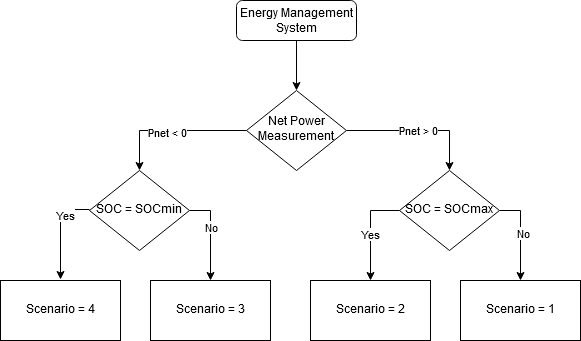

The diagram above was exported from draw.io. Its source (the exported page's mxGraphModel, read from the mxfile embedded in the PNG):
<mxGraphModel dx="1422" dy="872" grid="1" gridSize="10" guides="1" tooltips="1" connect="1" arrows="1" fold="1" page="1" pageScale="1" pageWidth="827" pageHeight="1169" math="0" shadow="0">
  <root>
    <mxCell id="WIyWlLk6GJQsqaUBKTNV-0" />
    <mxCell id="WIyWlLk6GJQsqaUBKTNV-1" parent="WIyWlLk6GJQsqaUBKTNV-0" />
    <mxCell id="Ar4E18WvQ8YPJPoNQmbM-6" value="" style="edgeStyle=orthogonalEdgeStyle;rounded=0;orthogonalLoop=1;jettySize=auto;html=1;" edge="1" parent="WIyWlLk6GJQsqaUBKTNV-1" source="WIyWlLk6GJQsqaUBKTNV-3" target="WIyWlLk6GJQsqaUBKTNV-6">
      <mxGeometry relative="1" as="geometry" />
    </mxCell>
    <mxCell id="WIyWlLk6GJQsqaUBKTNV-3" value="Energy Management System" style="rounded=1;whiteSpace=wrap;html=1;fontSize=12;glass=0;strokeWidth=1;shadow=0;" parent="WIyWlLk6GJQsqaUBKTNV-1" vertex="1">
      <mxGeometry x="356" y="60" width="120" height="40" as="geometry" />
    </mxCell>
    <mxCell id="Ar4E18WvQ8YPJPoNQmbM-3" value="" style="edgeStyle=orthogonalEdgeStyle;rounded=0;orthogonalLoop=1;jettySize=auto;html=1;entryX=0.5;entryY=0;entryDx=0;entryDy=0;" edge="1" parent="WIyWlLk6GJQsqaUBKTNV-1" source="WIyWlLk6GJQsqaUBKTNV-6" target="Ar4E18WvQ8YPJPoNQmbM-2">
      <mxGeometry relative="1" as="geometry" />
    </mxCell>
    <mxCell id="Ar4E18WvQ8YPJPoNQmbM-7" value="&lt;div&gt;Pnet &amp;lt; 0&lt;/div&gt;" style="edgeLabel;html=1;align=center;verticalAlign=middle;resizable=0;points=[];" vertex="1" connectable="0" parent="Ar4E18WvQ8YPJPoNQmbM-3">
      <mxGeometry x="0.0824" y="1" relative="1" as="geometry">
        <mxPoint as="offset" />
      </mxGeometry>
    </mxCell>
    <mxCell id="Ar4E18WvQ8YPJPoNQmbM-5" value="Pnet &amp;gt; 0" style="edgeStyle=orthogonalEdgeStyle;rounded=0;orthogonalLoop=1;jettySize=auto;html=1;entryX=0.5;entryY=0;entryDx=0;entryDy=0;" edge="1" parent="WIyWlLk6GJQsqaUBKTNV-1" source="WIyWlLk6GJQsqaUBKTNV-6" target="Ar4E18WvQ8YPJPoNQmbM-4">
      <mxGeometry relative="1" as="geometry" />
    </mxCell>
    <mxCell id="WIyWlLk6GJQsqaUBKTNV-6" value="Net Power Measurement" style="rhombus;whiteSpace=wrap;html=1;shadow=0;fontFamily=Helvetica;fontSize=12;align=center;strokeWidth=1;spacing=6;spacingTop=-4;" parent="WIyWlLk6GJQsqaUBKTNV-1" vertex="1">
      <mxGeometry x="366" y="150" width="100" height="80" as="geometry" />
    </mxCell>
    <mxCell id="Ar4E18WvQ8YPJPoNQmbM-9" value="" style="edgeStyle=orthogonalEdgeStyle;rounded=0;orthogonalLoop=1;jettySize=auto;html=1;exitX=0;exitY=0.5;exitDx=0;exitDy=0;" edge="1" parent="WIyWlLk6GJQsqaUBKTNV-1">
      <mxGeometry relative="1" as="geometry">
        <mxPoint x="209" y="269" as="sourcePoint" />
        <mxPoint x="180" y="339" as="targetPoint" />
      </mxGeometry>
    </mxCell>
    <mxCell id="Ar4E18WvQ8YPJPoNQmbM-17" value="&lt;div&gt;Yes&lt;/div&gt;" style="edgeLabel;html=1;align=center;verticalAlign=middle;resizable=0;points=[];" vertex="1" connectable="0" parent="Ar4E18WvQ8YPJPoNQmbM-9">
      <mxGeometry x="-0.3131" y="4" relative="1" as="geometry">
        <mxPoint as="offset" />
      </mxGeometry>
    </mxCell>
    <mxCell id="Ar4E18WvQ8YPJPoNQmbM-11" value="" style="edgeStyle=orthogonalEdgeStyle;rounded=0;orthogonalLoop=1;jettySize=auto;html=1;exitX=1;exitY=0.5;exitDx=0;exitDy=0;" edge="1" parent="WIyWlLk6GJQsqaUBKTNV-1" source="Ar4E18WvQ8YPJPoNQmbM-2" target="Ar4E18WvQ8YPJPoNQmbM-10">
      <mxGeometry relative="1" as="geometry" />
    </mxCell>
    <mxCell id="Ar4E18WvQ8YPJPoNQmbM-18" value="No" style="edgeLabel;html=1;align=center;verticalAlign=middle;resizable=0;points=[];" vertex="1" connectable="0" parent="Ar4E18WvQ8YPJPoNQmbM-11">
      <mxGeometry x="-0.1868" relative="1" as="geometry">
        <mxPoint as="offset" />
      </mxGeometry>
    </mxCell>
    <mxCell id="Ar4E18WvQ8YPJPoNQmbM-2" value="SOC = SOCmin" style="rhombus;whiteSpace=wrap;html=1;shadow=0;fontFamily=Helvetica;fontSize=12;align=center;strokeWidth=1;spacing=6;spacingTop=-4;" vertex="1" parent="WIyWlLk6GJQsqaUBKTNV-1">
      <mxGeometry x="209" y="230" width="100" height="80" as="geometry" />
    </mxCell>
    <mxCell id="Ar4E18WvQ8YPJPoNQmbM-13" value="" style="edgeStyle=orthogonalEdgeStyle;rounded=0;orthogonalLoop=1;jettySize=auto;html=1;exitX=0;exitY=0.5;exitDx=0;exitDy=0;" edge="1" parent="WIyWlLk6GJQsqaUBKTNV-1" source="Ar4E18WvQ8YPJPoNQmbM-4" target="Ar4E18WvQ8YPJPoNQmbM-12">
      <mxGeometry relative="1" as="geometry" />
    </mxCell>
    <mxCell id="Ar4E18WvQ8YPJPoNQmbM-19" value="Yes" style="edgeLabel;html=1;align=center;verticalAlign=middle;resizable=0;points=[];" vertex="1" connectable="0" parent="Ar4E18WvQ8YPJPoNQmbM-13">
      <mxGeometry x="0.0505" y="-1" relative="1" as="geometry">
        <mxPoint as="offset" />
      </mxGeometry>
    </mxCell>
    <mxCell id="Ar4E18WvQ8YPJPoNQmbM-15" value="" style="edgeStyle=orthogonalEdgeStyle;rounded=0;orthogonalLoop=1;jettySize=auto;html=1;exitX=1;exitY=0.5;exitDx=0;exitDy=0;" edge="1" parent="WIyWlLk6GJQsqaUBKTNV-1" source="Ar4E18WvQ8YPJPoNQmbM-4" target="Ar4E18WvQ8YPJPoNQmbM-14">
      <mxGeometry relative="1" as="geometry" />
    </mxCell>
    <mxCell id="Ar4E18WvQ8YPJPoNQmbM-20" value="No" style="edgeLabel;html=1;align=center;verticalAlign=middle;resizable=0;points=[];" vertex="1" connectable="0" parent="Ar4E18WvQ8YPJPoNQmbM-15">
      <mxGeometry x="-0.0549" y="2" relative="1" as="geometry">
        <mxPoint as="offset" />
      </mxGeometry>
    </mxCell>
    <mxCell id="Ar4E18WvQ8YPJPoNQmbM-4" value="&lt;div&gt;SOC = SOCmax&lt;/div&gt;" style="rhombus;whiteSpace=wrap;html=1;shadow=0;fontFamily=Helvetica;fontSize=12;align=center;strokeWidth=1;spacing=6;spacingTop=-4;" vertex="1" parent="WIyWlLk6GJQsqaUBKTNV-1">
      <mxGeometry x="519" y="230" width="100" height="80" as="geometry" />
    </mxCell>
    <mxCell id="Ar4E18WvQ8YPJPoNQmbM-8" value="&lt;div&gt;Scenario = 4&lt;/div&gt;" style="whiteSpace=wrap;html=1;shadow=0;strokeWidth=1;spacing=6;spacingTop=-4;" vertex="1" parent="WIyWlLk6GJQsqaUBKTNV-1">
      <mxGeometry x="120" y="340" width="120" height="60" as="geometry" />
    </mxCell>
    <mxCell id="Ar4E18WvQ8YPJPoNQmbM-10" value="Scenario = 3" style="whiteSpace=wrap;html=1;shadow=0;strokeWidth=1;spacing=6;spacingTop=-4;" vertex="1" parent="WIyWlLk6GJQsqaUBKTNV-1">
      <mxGeometry x="270" y="340" width="120" height="60" as="geometry" />
    </mxCell>
    <mxCell id="Ar4E18WvQ8YPJPoNQmbM-12" value="Scenario = 2" style="whiteSpace=wrap;html=1;shadow=0;strokeWidth=1;spacing=6;spacingTop=-4;" vertex="1" parent="WIyWlLk6GJQsqaUBKTNV-1">
      <mxGeometry x="430" y="340" width="120" height="60" as="geometry" />
    </mxCell>
    <mxCell id="Ar4E18WvQ8YPJPoNQmbM-14" value="Scenario = 1" style="whiteSpace=wrap;html=1;shadow=0;strokeWidth=1;spacing=6;spacingTop=-4;" vertex="1" parent="WIyWlLk6GJQsqaUBKTNV-1">
      <mxGeometry x="580" y="340" width="120" height="60" as="geometry" />
    </mxCell>
  </root>
</mxGraphModel>